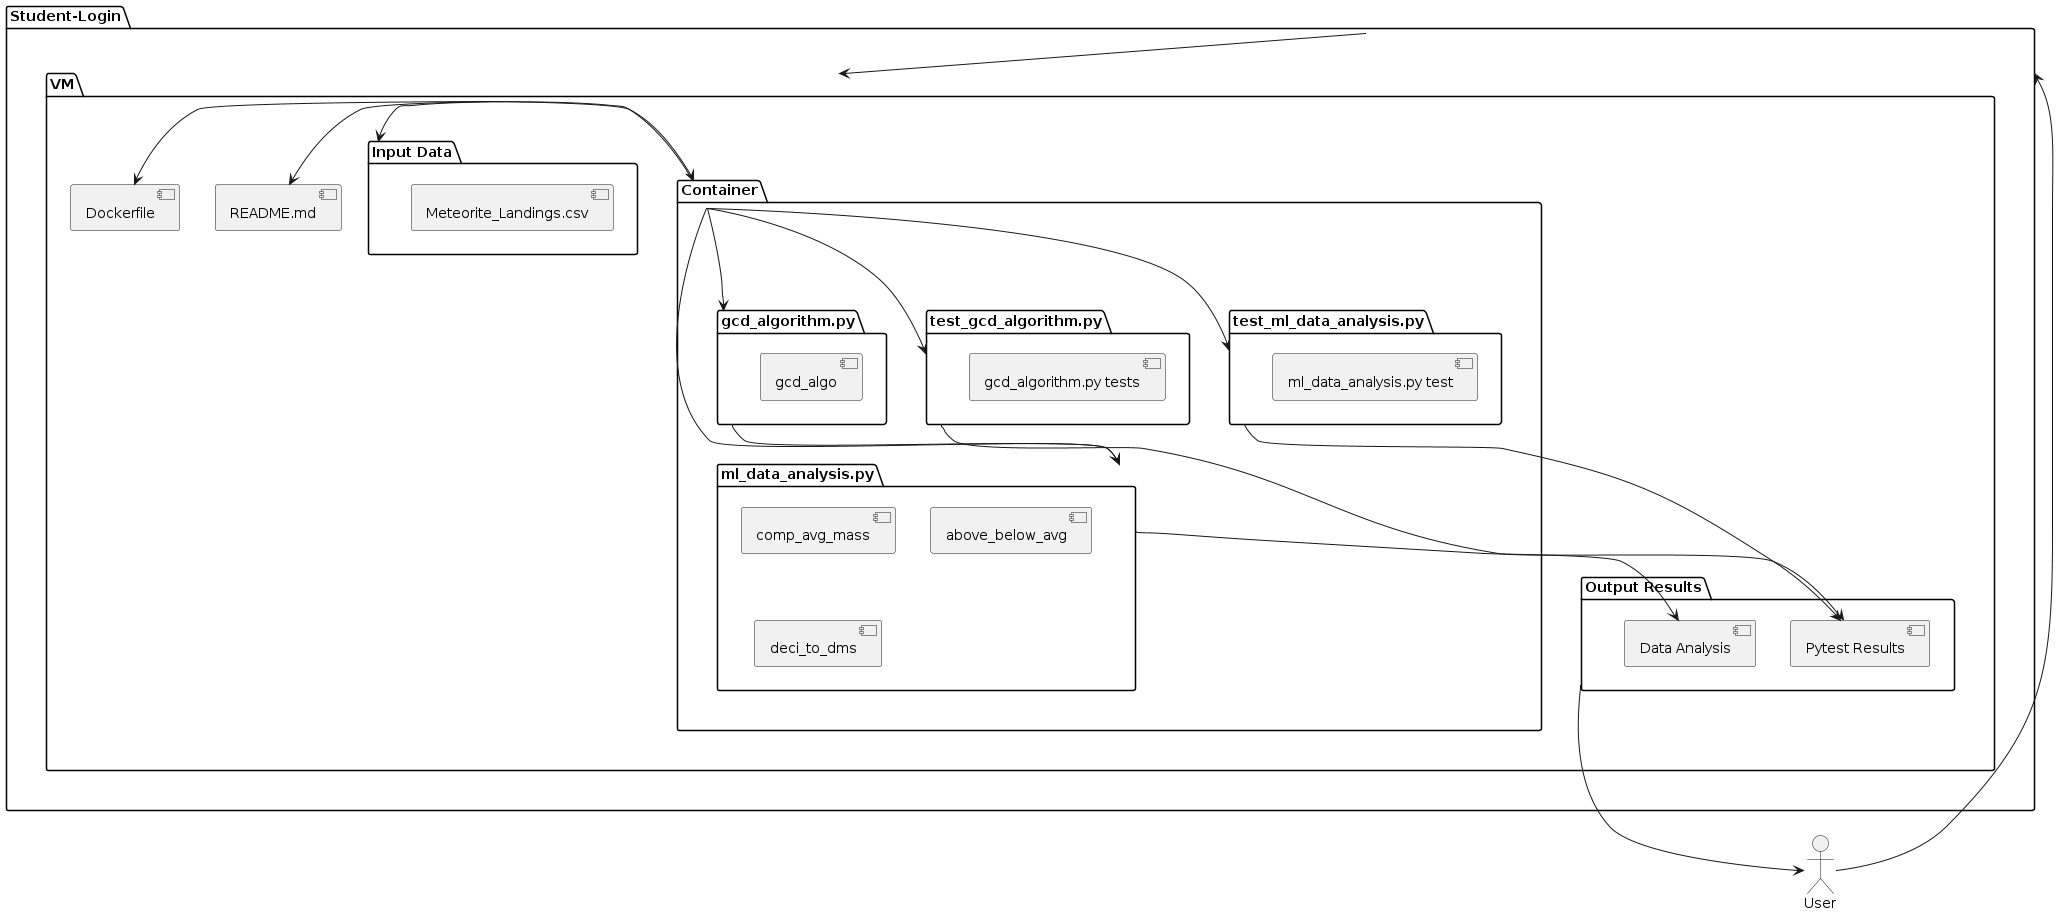

The diagram above was rendered by PlantUML. Its source (embedded in the PNG):
@startuml
actor User

package "Student-Login" {
  package "VM" {
    [README.md]
    [Dockerfile]
    package "Container" {
      package "gcd_algorithm.py"{
[gcd_algo]
}
      package "ml_data_analysis.py"{
[comp_avg_mass]
[above_below_avg]
[deci_to_dms]
}
      package "test_gcd_algorithm.py" {
[gcd_algorithm.py tests]
}
      package "test_ml_data_analysis.py" {
[ml_data_analysis.py test]
}
    }
    package "Input Data" {
[Meteorite_Landings.csv]
}
    package "Output Results" {
[Data Analysis]
[Pytest Results]
}
  }
}

User --> "Student-Login"
"Student-Login" --> VM
VM --> Dockerfile
VM --> README.md
VM --> Container

Container --> gcd_algorithm.py 
gcd_algorithm.py --> ml_data_analysis.py
Container --> ml_data_analysis.py
Container --> test_gcd_algorithm.py
Container --> test_ml_data_analysis.py
Container -> "Input Data"

ml_data_analysis.py --> "Data Analysis"
test_gcd_algorithm.py --> "Pytest Results"
test_ml_data_analysis.py --> "Pytest Results"

"Output Results" --> User

@enduml